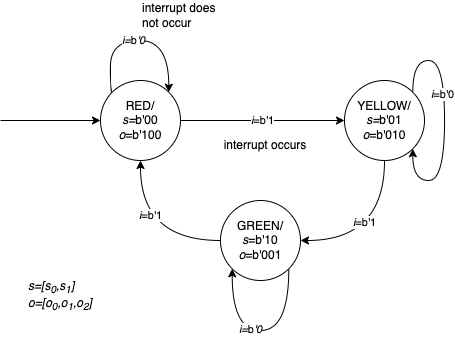

The diagram above was exported from draw.io. Its source (the exported page's mxGraphModel, read from the mxfile embedded in the PNG):
<mxGraphModel dx="823" dy="562" grid="1" gridSize="10" guides="1" tooltips="1" connect="1" arrows="1" fold="1" page="1" pageScale="1" pageWidth="827" pageHeight="1169" math="0" shadow="0">
  <root>
    <mxCell id="0" />
    <mxCell id="1" parent="0" />
    <mxCell id="bJArpHur8wAunkFQJ-5s-1" value="RED/&lt;br&gt;&lt;i&gt;s=&lt;/i&gt;b'00&lt;br&gt;&lt;i&gt;o&lt;/i&gt;=b'100" style="ellipse;whiteSpace=wrap;html=1;aspect=fixed;" vertex="1" parent="1">
      <mxGeometry x="170" y="130" width="80" height="80" as="geometry" />
    </mxCell>
    <mxCell id="bJArpHur8wAunkFQJ-5s-8" style="edgeStyle=orthogonalEdgeStyle;curved=1;rounded=0;orthogonalLoop=1;jettySize=auto;html=1;exitX=0.5;exitY=1;exitDx=0;exitDy=0;entryX=1;entryY=0.5;entryDx=0;entryDy=0;" edge="1" parent="1" source="bJArpHur8wAunkFQJ-5s-4" target="bJArpHur8wAunkFQJ-5s-5">
      <mxGeometry relative="1" as="geometry" />
    </mxCell>
    <mxCell id="bJArpHur8wAunkFQJ-5s-22" value="&lt;i&gt;i&lt;/i&gt;=b'1" style="edgeLabel;html=1;align=center;verticalAlign=middle;resizable=0;points=[];" vertex="1" connectable="0" parent="bJArpHur8wAunkFQJ-5s-8">
      <mxGeometry x="0.2236" y="-18" relative="1" as="geometry">
        <mxPoint as="offset" />
      </mxGeometry>
    </mxCell>
    <mxCell id="bJArpHur8wAunkFQJ-5s-4" value="YELLOW/&lt;br&gt;&lt;i&gt;s=&lt;/i&gt;b'01&lt;br&gt;&lt;i&gt;o&lt;/i&gt;=b'010" style="ellipse;whiteSpace=wrap;html=1;aspect=fixed;" vertex="1" parent="1">
      <mxGeometry x="414" y="130" width="80" height="80" as="geometry" />
    </mxCell>
    <mxCell id="bJArpHur8wAunkFQJ-5s-9" style="edgeStyle=orthogonalEdgeStyle;curved=1;rounded=0;orthogonalLoop=1;jettySize=auto;html=1;exitX=0;exitY=0.5;exitDx=0;exitDy=0;entryX=0.5;entryY=1;entryDx=0;entryDy=0;" edge="1" parent="1" source="bJArpHur8wAunkFQJ-5s-5" target="bJArpHur8wAunkFQJ-5s-1">
      <mxGeometry relative="1" as="geometry" />
    </mxCell>
    <mxCell id="bJArpHur8wAunkFQJ-5s-24" value="&lt;i&gt;i&lt;/i&gt;=b'1" style="edgeLabel;html=1;align=center;verticalAlign=middle;resizable=0;points=[];" vertex="1" connectable="0" parent="bJArpHur8wAunkFQJ-5s-9">
      <mxGeometry x="0.3125" y="-10" relative="1" as="geometry">
        <mxPoint as="offset" />
      </mxGeometry>
    </mxCell>
    <mxCell id="bJArpHur8wAunkFQJ-5s-16" style="edgeStyle=orthogonalEdgeStyle;curved=1;rounded=0;orthogonalLoop=1;jettySize=auto;html=1;exitX=1;exitY=1;exitDx=0;exitDy=0;entryX=0;entryY=1;entryDx=0;entryDy=0;" edge="1" parent="1" source="bJArpHur8wAunkFQJ-5s-5" target="bJArpHur8wAunkFQJ-5s-5">
      <mxGeometry relative="1" as="geometry">
        <mxPoint x="290.0476190476188" y="350.04761904761904" as="targetPoint" />
        <Array as="points">
          <mxPoint x="358" y="380" />
          <mxPoint x="302" y="380" />
        </Array>
      </mxGeometry>
    </mxCell>
    <mxCell id="bJArpHur8wAunkFQJ-5s-23" value="&lt;i&gt;i=&lt;/i&gt;b&lt;i&gt;'0&lt;/i&gt;" style="edgeLabel;html=1;align=center;verticalAlign=middle;resizable=0;points=[];" vertex="1" connectable="0" parent="bJArpHur8wAunkFQJ-5s-16">
      <mxGeometry x="0.1074" y="-1" relative="1" as="geometry">
        <mxPoint as="offset" />
      </mxGeometry>
    </mxCell>
    <mxCell id="bJArpHur8wAunkFQJ-5s-5" value="GREEN/&lt;br&gt;&lt;i&gt;s&lt;/i&gt;=b'10&lt;br&gt;&lt;i&gt;o&lt;/i&gt;=b'001" style="ellipse;whiteSpace=wrap;html=1;aspect=fixed;" vertex="1" parent="1">
      <mxGeometry x="290" y="250" width="80" height="80" as="geometry" />
    </mxCell>
    <mxCell id="bJArpHur8wAunkFQJ-5s-6" value="" style="endArrow=classic;html=1;rounded=0;exitX=1;exitY=0.5;exitDx=0;exitDy=0;entryX=0;entryY=0.5;entryDx=0;entryDy=0;" edge="1" parent="1" source="bJArpHur8wAunkFQJ-5s-1" target="bJArpHur8wAunkFQJ-5s-4">
      <mxGeometry width="50" height="50" relative="1" as="geometry">
        <mxPoint x="390" y="290" as="sourcePoint" />
        <mxPoint x="440" y="240" as="targetPoint" />
      </mxGeometry>
    </mxCell>
    <mxCell id="bJArpHur8wAunkFQJ-5s-20" value="&lt;i&gt;i&lt;/i&gt;=b'1" style="edgeLabel;html=1;align=center;verticalAlign=middle;resizable=0;points=[];" vertex="1" connectable="0" parent="bJArpHur8wAunkFQJ-5s-6">
      <mxGeometry x="-0.0055" relative="1" as="geometry">
        <mxPoint as="offset" />
      </mxGeometry>
    </mxCell>
    <mxCell id="bJArpHur8wAunkFQJ-5s-7" value="" style="endArrow=classic;html=1;rounded=0;entryX=1;entryY=0;entryDx=0;entryDy=0;edgeStyle=orthogonalEdgeStyle;curved=1;exitX=0;exitY=0;exitDx=0;exitDy=0;" edge="1" parent="1" source="bJArpHur8wAunkFQJ-5s-1" target="bJArpHur8wAunkFQJ-5s-1">
      <mxGeometry width="50" height="50" relative="1" as="geometry">
        <mxPoint x="200" y="130" as="sourcePoint" />
        <mxPoint x="300" y="50" as="targetPoint" />
        <Array as="points">
          <mxPoint x="180" y="142" />
          <mxPoint x="180" y="90" />
          <mxPoint x="238" y="90" />
        </Array>
      </mxGeometry>
    </mxCell>
    <mxCell id="bJArpHur8wAunkFQJ-5s-19" value="&lt;i&gt;i=&lt;/i&gt;b&lt;i&gt;'0&lt;/i&gt;" style="edgeLabel;html=1;align=center;verticalAlign=middle;resizable=0;points=[];" vertex="1" connectable="0" parent="bJArpHur8wAunkFQJ-5s-7">
      <mxGeometry x="-0.0683" relative="1" as="geometry">
        <mxPoint as="offset" />
      </mxGeometry>
    </mxCell>
    <mxCell id="bJArpHur8wAunkFQJ-5s-13" style="edgeStyle=orthogonalEdgeStyle;curved=1;rounded=0;orthogonalLoop=1;jettySize=auto;html=1;exitX=1;exitY=0;exitDx=0;exitDy=0;entryX=1;entryY=1;entryDx=0;entryDy=0;" edge="1" parent="1" source="bJArpHur8wAunkFQJ-5s-4" target="bJArpHur8wAunkFQJ-5s-4">
      <mxGeometry relative="1" as="geometry" />
    </mxCell>
    <mxCell id="bJArpHur8wAunkFQJ-5s-21" value="&lt;i&gt;i&lt;/i&gt;=b'0" style="edgeLabel;html=1;align=center;verticalAlign=middle;resizable=0;points=[];" vertex="1" connectable="0" parent="bJArpHur8wAunkFQJ-5s-13">
      <mxGeometry x="-0.208" y="-2" relative="1" as="geometry">
        <mxPoint as="offset" />
      </mxGeometry>
    </mxCell>
    <mxCell id="bJArpHur8wAunkFQJ-5s-17" value="" style="endArrow=classic;html=1;rounded=0;curved=1;entryX=0;entryY=0.5;entryDx=0;entryDy=0;" edge="1" parent="1" target="bJArpHur8wAunkFQJ-5s-1">
      <mxGeometry width="50" height="50" relative="1" as="geometry">
        <mxPoint x="70" y="170" as="sourcePoint" />
        <mxPoint x="220" y="240" as="targetPoint" />
      </mxGeometry>
    </mxCell>
    <mxCell id="bJArpHur8wAunkFQJ-5s-18" value="&lt;div style=&quot;text-align: left;&quot;&gt;&lt;i style=&quot;background-color: initial;&quot;&gt;s=[s&lt;sub&gt;0&lt;/sub&gt;,s&lt;sub&gt;1&lt;/sub&gt;]&lt;/i&gt;&lt;/div&gt;&lt;i&gt;&lt;div style=&quot;text-align: left;&quot;&gt;&lt;i style=&quot;background-color: initial;&quot;&gt;o=[o&lt;sub&gt;0&lt;/sub&gt;,o&lt;sub&gt;1&lt;/sub&gt;,o&lt;sub&gt;2&lt;/sub&gt;]&lt;/i&gt;&lt;/div&gt;&lt;/i&gt;" style="text;html=1;strokeColor=none;fillColor=none;align=center;verticalAlign=middle;whiteSpace=wrap;rounded=0;" vertex="1" parent="1">
      <mxGeometry x="80" y="330" width="100" height="30" as="geometry" />
    </mxCell>
    <mxCell id="bJArpHur8wAunkFQJ-5s-25" value="interrupt occurs" style="text;html=1;strokeColor=none;fillColor=none;align=center;verticalAlign=middle;whiteSpace=wrap;rounded=0;" vertex="1" parent="1">
      <mxGeometry x="290" y="180" width="90" height="30" as="geometry" />
    </mxCell>
    <mxCell id="bJArpHur8wAunkFQJ-5s-26" value="interrupt does not occur" style="text;html=1;strokeColor=none;fillColor=none;align=left;verticalAlign=middle;whiteSpace=wrap;rounded=0;" vertex="1" parent="1">
      <mxGeometry x="210" y="50" width="90" height="30" as="geometry" />
    </mxCell>
  </root>
</mxGraphModel>